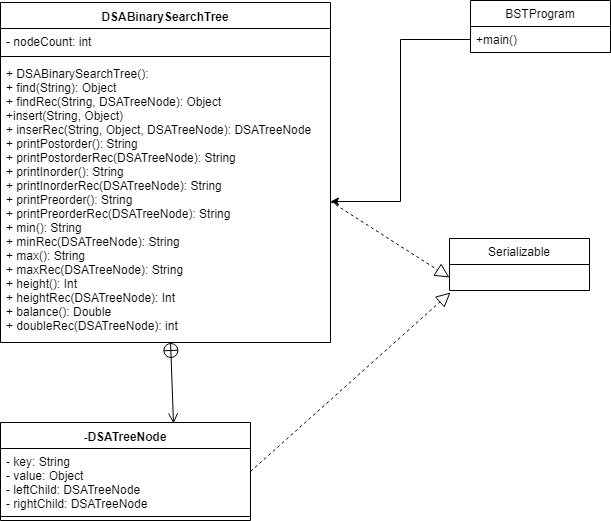

The diagram above was exported from draw.io. Its source (the exported page's mxGraphModel, read from the mxfile embedded in the PNG):
<mxGraphModel dx="1382" dy="803" grid="1" gridSize="10" guides="1" tooltips="1" connect="1" arrows="1" fold="1" page="1" pageScale="1" pageWidth="850" pageHeight="1100" math="0" shadow="0">
  <root>
    <mxCell id="0" />
    <mxCell id="1" parent="0" />
    <mxCell id="EsPhj1U8O4HkyNJyP8gF-1" value="DSABinarySearchTree" style="swimlane;fontStyle=1;align=center;verticalAlign=top;childLayout=stackLayout;horizontal=1;startSize=26;horizontalStack=0;resizeParent=1;resizeParentMax=0;resizeLast=0;collapsible=1;marginBottom=0;" vertex="1" parent="1">
      <mxGeometry x="110" y="120" width="330" height="340" as="geometry" />
    </mxCell>
    <mxCell id="EsPhj1U8O4HkyNJyP8gF-2" value="- nodeCount: int" style="text;strokeColor=none;fillColor=none;align=left;verticalAlign=top;spacingLeft=4;spacingRight=4;overflow=hidden;rotatable=0;points=[[0,0.5],[1,0.5]];portConstraint=eastwest;" vertex="1" parent="EsPhj1U8O4HkyNJyP8gF-1">
      <mxGeometry y="26" width="330" height="24" as="geometry" />
    </mxCell>
    <mxCell id="EsPhj1U8O4HkyNJyP8gF-3" value="" style="line;strokeWidth=1;fillColor=none;align=left;verticalAlign=middle;spacingTop=-1;spacingLeft=3;spacingRight=3;rotatable=0;labelPosition=right;points=[];portConstraint=eastwest;" vertex="1" parent="EsPhj1U8O4HkyNJyP8gF-1">
      <mxGeometry y="50" width="330" height="8" as="geometry" />
    </mxCell>
    <mxCell id="EsPhj1U8O4HkyNJyP8gF-4" value="+ DSABinarySearchTree():&#10;+ find(String): Object&#10;+ findRec(String, DSATreeNode): Object&#10;+insert(String, Object)&#10;+ inserRec(String, Object, DSATreeNode): DSATreeNode&#10;+ printPostorder(): String&#10;+ printPostorderRec(DSATreeNode): String&#10;+ printInorder(): String&#10;+ printInorderRec(DSATreeNode): String&#10;+ printPreorder(): String&#10;+ printPreorderRec(DSATreeNode): String&#10;+ min(): String&#10;+ minRec(DSATreeNode): String&#10;+ max(): String&#10;+ maxRec(DSATreeNode): String&#10;+ height(): Int&#10;+ heightRec(DSATreeNode): Int&#10;+ balance(): Double&#10;+ doubleRec(DSATreeNode): int" style="text;strokeColor=none;fillColor=none;align=left;verticalAlign=top;spacingLeft=4;spacingRight=4;overflow=hidden;rotatable=0;points=[[0,0.5],[1,0.5]];portConstraint=eastwest;" vertex="1" parent="EsPhj1U8O4HkyNJyP8gF-1">
      <mxGeometry y="58" width="330" height="282" as="geometry" />
    </mxCell>
    <mxCell id="EsPhj1U8O4HkyNJyP8gF-6" value="-DSATreeNode" style="swimlane;fontStyle=1;align=center;verticalAlign=top;childLayout=stackLayout;horizontal=1;startSize=26;horizontalStack=0;resizeParent=1;resizeParentMax=0;resizeLast=0;collapsible=1;marginBottom=0;" vertex="1" parent="1">
      <mxGeometry x="110" y="540" width="250" height="98" as="geometry" />
    </mxCell>
    <mxCell id="EsPhj1U8O4HkyNJyP8gF-7" value="- key: String&#10;- value: Object&#10;- leftChild: DSATreeNode&#10;- rightChild: DSATreeNode" style="text;strokeColor=none;fillColor=none;align=left;verticalAlign=top;spacingLeft=4;spacingRight=4;overflow=hidden;rotatable=0;points=[[0,0.5],[1,0.5]];portConstraint=eastwest;" vertex="1" parent="EsPhj1U8O4HkyNJyP8gF-6">
      <mxGeometry y="26" width="250" height="64" as="geometry" />
    </mxCell>
    <mxCell id="EsPhj1U8O4HkyNJyP8gF-8" value="" style="line;strokeWidth=1;fillColor=none;align=left;verticalAlign=middle;spacingTop=-1;spacingLeft=3;spacingRight=3;rotatable=0;labelPosition=right;points=[];portConstraint=eastwest;" vertex="1" parent="EsPhj1U8O4HkyNJyP8gF-6">
      <mxGeometry y="90" width="250" height="8" as="geometry" />
    </mxCell>
    <mxCell id="EsPhj1U8O4HkyNJyP8gF-10" value="" style="endArrow=open;startArrow=circlePlus;endFill=0;startFill=0;endSize=8;html=1;entryX=0.692;entryY=0.01;entryDx=0;entryDy=0;entryPerimeter=0;" edge="1" parent="1" source="EsPhj1U8O4HkyNJyP8gF-4" target="EsPhj1U8O4HkyNJyP8gF-6">
      <mxGeometry width="160" relative="1" as="geometry">
        <mxPoint x="110" y="660" as="sourcePoint" />
        <mxPoint x="270" y="660" as="targetPoint" />
      </mxGeometry>
    </mxCell>
    <mxCell id="EsPhj1U8O4HkyNJyP8gF-12" value="Serializable" style="swimlane;fontStyle=0;childLayout=stackLayout;horizontal=1;startSize=26;fillColor=none;horizontalStack=0;resizeParent=1;resizeParentMax=0;resizeLast=0;collapsible=1;marginBottom=0;" vertex="1" parent="1">
      <mxGeometry x="559" y="356" width="140" height="52" as="geometry" />
    </mxCell>
    <mxCell id="EsPhj1U8O4HkyNJyP8gF-16" value="" style="endArrow=block;dashed=1;endFill=0;endSize=12;html=1;exitX=1;exitY=0.5;exitDx=0;exitDy=0;entryX=0;entryY=0.75;entryDx=0;entryDy=0;" edge="1" parent="1" source="EsPhj1U8O4HkyNJyP8gF-4" target="EsPhj1U8O4HkyNJyP8gF-12">
      <mxGeometry width="160" relative="1" as="geometry">
        <mxPoint x="469" y="318.5" as="sourcePoint" />
        <mxPoint x="629" y="318.5" as="targetPoint" />
      </mxGeometry>
    </mxCell>
    <mxCell id="EsPhj1U8O4HkyNJyP8gF-17" value="" style="endArrow=block;dashed=1;endFill=0;endSize=12;html=1;exitX=1;exitY=0.359;exitDx=0;exitDy=0;exitPerimeter=0;" edge="1" parent="1" source="EsPhj1U8O4HkyNJyP8gF-7">
      <mxGeometry width="160" relative="1" as="geometry">
        <mxPoint x="110" y="660" as="sourcePoint" />
        <mxPoint x="560" y="410" as="targetPoint" />
      </mxGeometry>
    </mxCell>
    <mxCell id="EsPhj1U8O4HkyNJyP8gF-18" value="BSTProgram" style="swimlane;fontStyle=0;childLayout=stackLayout;horizontal=1;startSize=26;fillColor=none;horizontalStack=0;resizeParent=1;resizeParentMax=0;resizeLast=0;collapsible=1;marginBottom=0;" vertex="1" parent="1">
      <mxGeometry x="580" y="118" width="140" height="52" as="geometry" />
    </mxCell>
    <mxCell id="EsPhj1U8O4HkyNJyP8gF-19" value="+main()" style="text;strokeColor=none;fillColor=none;align=left;verticalAlign=top;spacingLeft=4;spacingRight=4;overflow=hidden;rotatable=0;points=[[0,0.5],[1,0.5]];portConstraint=eastwest;" vertex="1" parent="EsPhj1U8O4HkyNJyP8gF-18">
      <mxGeometry y="26" width="140" height="26" as="geometry" />
    </mxCell>
    <mxCell id="EsPhj1U8O4HkyNJyP8gF-24" style="edgeStyle=orthogonalEdgeStyle;rounded=0;orthogonalLoop=1;jettySize=auto;html=1;" edge="1" parent="1" source="EsPhj1U8O4HkyNJyP8gF-19" target="EsPhj1U8O4HkyNJyP8gF-4">
      <mxGeometry relative="1" as="geometry" />
    </mxCell>
  </root>
</mxGraphModel>